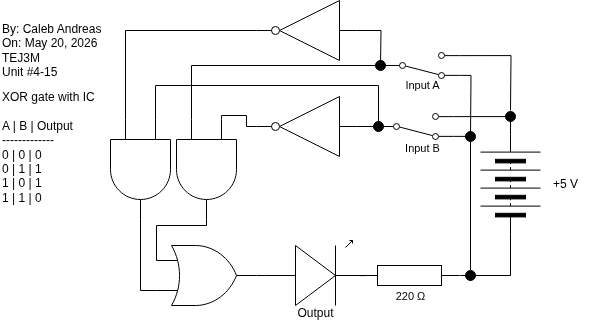

The diagram above was exported from draw.io. Its source (the exported page's mxGraphModel, read from the mxfile embedded in the PNG):
<mxGraphModel dx="663" dy="706" grid="1" gridSize="10" guides="1" tooltips="1" connect="1" arrows="1" fold="1" page="1" pageScale="1" pageWidth="850" pageHeight="1100" math="0" shadow="0">
  <root>
    <mxCell id="0" />
    <mxCell id="1" parent="0" />
    <mxCell id="2" value="By: Caleb Andreas&lt;div&gt;On: May 20, 2026&lt;/div&gt;&lt;div&gt;TEJ3M&lt;/div&gt;&lt;div&gt;Unit #4-15&lt;/div&gt;" style="text;html=1;align=left;verticalAlign=middle;resizable=0;points=[];autosize=1;strokeColor=none;fillColor=none;" vertex="1" parent="1">
      <mxGeometry x="20" y="45" width="120" height="70" as="geometry" />
    </mxCell>
    <mxCell id="3" value="XOR gate with IC&lt;br&gt;&lt;div&gt;&lt;font color=&quot;#000000&quot;&gt;&lt;br&gt;&lt;/font&gt;&lt;div&gt;A | B | Output&lt;/div&gt;&lt;div&gt;-------------&lt;/div&gt;&lt;div&gt;0 | 0 | 0&lt;/div&gt;&lt;div&gt;0 | 1 | 1&lt;/div&gt;&lt;/div&gt;&lt;div&gt;1 | 0 | 1&lt;/div&gt;&lt;div&gt;1 | 1 | 0&lt;/div&gt;" style="text;html=1;align=left;verticalAlign=middle;resizable=0;points=[];autosize=1;strokeColor=none;fillColor=none;" vertex="1" parent="1">
      <mxGeometry x="20" y="112" width="120" height="130" as="geometry" />
    </mxCell>
    <mxCell id="4" value="" style="pointerEvents=1;verticalLabelPosition=bottom;shadow=0;dashed=0;align=center;html=1;verticalAlign=top;shape=mxgraph.electrical.miscellaneous.batteryStack;rotation=-90;" vertex="1" parent="1">
      <mxGeometry x="480" y="184" width="100" height="60" as="geometry" />
    </mxCell>
    <mxCell id="5" value="+5 V" style="text;html=1;align=center;verticalAlign=middle;resizable=0;points=[];autosize=1;strokeColor=none;fillColor=none;" vertex="1" parent="1">
      <mxGeometry x="560" y="199" width="50" height="30" as="geometry" />
    </mxCell>
    <mxCell id="6" style="edgeStyle=orthogonalEdgeStyle;shape=connector;curved=0;rounded=0;html=1;exitX=0;exitY=0.25;exitDx=0;exitDy=0;exitPerimeter=0;strokeColor=default;align=center;verticalAlign=middle;fontFamily=Helvetica;fontSize=11;fontColor=default;labelBackgroundColor=default;endArrow=none;endFill=0;entryX=0;entryY=0.5;entryDx=0;entryDy=0;" edge="1" parent="1" target="10" source="31">
      <mxGeometry relative="1" as="geometry">
        <mxPoint x="249.31818181818187" y="106" as="targetPoint" />
        <Array as="points">
          <mxPoint x="175" y="115" />
          <mxPoint x="398" y="115" />
        </Array>
        <mxPoint x="225" y="93" as="sourcePoint" />
      </mxGeometry>
    </mxCell>
    <mxCell id="7" value="" style="verticalLabelPosition=bottom;shadow=0;dashed=0;align=center;html=1;verticalAlign=top;shape=mxgraph.electrical.opto_electronics.led_1;pointerEvents=1;rotation=0;" vertex="1" parent="1">
      <mxGeometry x="285" y="270" width="100" height="65" as="geometry" />
    </mxCell>
    <mxCell id="8" style="edgeStyle=orthogonalEdgeStyle;shape=connector;curved=0;rounded=0;html=1;exitX=1;exitY=0.12;exitDx=0;exitDy=0;entryX=1;entryY=0.5;entryDx=0;entryDy=0;strokeColor=default;align=center;verticalAlign=middle;fontFamily=Helvetica;fontSize=11;fontColor=default;labelBackgroundColor=default;endArrow=none;endFill=0;" edge="1" parent="1" source="10" target="4">
      <mxGeometry relative="1" as="geometry" />
    </mxCell>
    <mxCell id="9" style="edgeStyle=orthogonalEdgeStyle;shape=connector;curved=0;rounded=0;html=1;exitX=1;exitY=0.88;exitDx=0;exitDy=0;strokeColor=default;align=center;verticalAlign=middle;fontFamily=Helvetica;fontSize=11;fontColor=default;labelBackgroundColor=default;endArrow=none;endFill=0;entryX=0.5;entryY=0;entryDx=0;entryDy=0;" edge="1" parent="1" source="10" target="17">
      <mxGeometry relative="1" as="geometry">
        <mxPoint x="490" y="256" as="targetPoint" />
      </mxGeometry>
    </mxCell>
    <mxCell id="10" value="" style="html=1;shape=mxgraph.electrical.electro-mechanical.twoWaySwitch;aspect=fixed;elSwitchState=2;flipV=1;" vertex="1" parent="1">
      <mxGeometry x="398" y="143" width="75" height="26" as="geometry" />
    </mxCell>
    <mxCell id="11" value="Input B" style="text;html=1;align=center;verticalAlign=middle;resizable=0;points=[];autosize=1;strokeColor=none;fillColor=none;fontFamily=Helvetica;fontSize=11;fontColor=default;labelBackgroundColor=default;" vertex="1" parent="1">
      <mxGeometry x="411.5" y="163" width="60" height="30" as="geometry" />
    </mxCell>
    <mxCell id="12" style="edgeStyle=orthogonalEdgeStyle;shape=connector;curved=0;rounded=0;html=1;exitX=1;exitY=0.5;exitDx=0;exitDy=0;exitPerimeter=0;entryX=0;entryY=0.5;entryDx=0;entryDy=0;strokeColor=default;align=center;verticalAlign=middle;fontFamily=Helvetica;fontSize=11;fontColor=default;labelBackgroundColor=default;endArrow=none;endFill=0;" edge="1" parent="1" source="13" target="4">
      <mxGeometry relative="1" as="geometry">
        <Array as="points">
          <mxPoint x="480" y="305" />
          <mxPoint x="530" y="305" />
        </Array>
      </mxGeometry>
    </mxCell>
    <mxCell id="13" value="" style="pointerEvents=1;verticalLabelPosition=bottom;shadow=0;dashed=0;align=center;html=1;verticalAlign=top;shape=mxgraph.electrical.resistors.resistor_1;rotation=0;" vertex="1" parent="1">
      <mxGeometry x="379" y="295" width="100" height="20" as="geometry" />
    </mxCell>
    <mxCell id="14" value="220&amp;nbsp;Ω" style="text;html=1;align=center;verticalAlign=middle;resizable=0;points=[];autosize=1;strokeColor=none;fillColor=none;fontFamily=Helvetica;fontSize=11;fontColor=default;labelBackgroundColor=default;" vertex="1" parent="1">
      <mxGeometry x="405" y="311" width="50" height="30" as="geometry" />
    </mxCell>
    <mxCell id="15" value="" style="edgeStyle=orthogonalEdgeStyle;shape=connector;curved=0;rounded=0;html=1;exitX=0.5;exitY=1;exitDx=0;exitDy=0;strokeColor=default;align=center;verticalAlign=middle;fontFamily=Helvetica;fontSize=11;fontColor=default;labelBackgroundColor=default;endArrow=none;endFill=0;" edge="1" parent="1" source="17">
      <mxGeometry relative="1" as="geometry">
        <mxPoint x="490" y="301" as="targetPoint" />
        <mxPoint x="490" y="271" as="sourcePoint" />
      </mxGeometry>
    </mxCell>
    <mxCell id="16" style="edgeStyle=orthogonalEdgeStyle;shape=connector;curved=0;rounded=0;html=1;exitX=1;exitY=0.54;exitDx=0;exitDy=0;exitPerimeter=0;entryX=0;entryY=0.5;entryDx=0;entryDy=0;entryPerimeter=0;strokeColor=default;align=center;verticalAlign=middle;fontFamily=Helvetica;fontSize=11;fontColor=default;labelBackgroundColor=default;endArrow=none;endFill=0;" edge="1" parent="1" source="7" target="13">
      <mxGeometry relative="1" as="geometry" />
    </mxCell>
    <mxCell id="17" value="" style="ellipse;whiteSpace=wrap;html=1;fontFamily=Helvetica;fontSize=11;fontColor=default;labelBackgroundColor=default;strokeColor=#000000;fillColor=#000000;" vertex="1" parent="1">
      <mxGeometry x="485" y="300" width="10" height="10" as="geometry" />
    </mxCell>
    <mxCell id="19" style="edgeStyle=orthogonalEdgeStyle;shape=connector;curved=0;rounded=0;html=1;exitX=1;exitY=0.12;exitDx=0;exitDy=0;strokeColor=default;align=center;verticalAlign=middle;fontFamily=Helvetica;fontSize=11;fontColor=default;labelBackgroundColor=default;endArrow=none;endFill=0;" edge="1" parent="1" source="21">
      <mxGeometry relative="1" as="geometry">
        <mxPoint x="529.9999999999999" y="140" as="targetPoint" />
      </mxGeometry>
    </mxCell>
    <mxCell id="20" style="edgeStyle=orthogonalEdgeStyle;shape=connector;curved=0;rounded=0;html=1;exitX=1;exitY=0.88;exitDx=0;exitDy=0;strokeColor=default;align=center;verticalAlign=middle;fontFamily=Helvetica;fontSize=11;fontColor=default;labelBackgroundColor=default;endArrow=none;endFill=0;" edge="1" parent="1" source="21">
      <mxGeometry relative="1" as="geometry">
        <mxPoint x="490" y="165" as="targetPoint" />
      </mxGeometry>
    </mxCell>
    <mxCell id="21" value="" style="html=1;shape=mxgraph.electrical.electro-mechanical.twoWaySwitch;aspect=fixed;elSwitchState=2;flipV=1;" vertex="1" parent="1">
      <mxGeometry x="404" y="82" width="75" height="26" as="geometry" />
    </mxCell>
    <mxCell id="22" value="Input A" style="text;html=1;align=center;verticalAlign=middle;resizable=0;points=[];autosize=1;strokeColor=none;fillColor=none;fontFamily=Helvetica;fontSize=11;fontColor=default;labelBackgroundColor=default;" vertex="1" parent="1">
      <mxGeometry x="411.5" y="100" width="60" height="30" as="geometry" />
    </mxCell>
    <mxCell id="23" style="edgeStyle=orthogonalEdgeStyle;shape=connector;curved=0;rounded=0;html=1;exitX=0;exitY=0.5;exitDx=0;exitDy=0;entryX=0;entryY=0.75;entryDx=0;entryDy=0;entryPerimeter=0;strokeColor=default;align=center;verticalAlign=middle;fontFamily=Helvetica;fontSize=11;fontColor=default;labelBackgroundColor=default;endArrow=none;endFill=0;" edge="1" parent="1" source="21" target="30">
      <mxGeometry relative="1" as="geometry">
        <mxPoint x="195" y="93" as="targetPoint" />
        <Array as="points">
          <mxPoint x="404" y="95" />
          <mxPoint x="211" y="95" />
        </Array>
      </mxGeometry>
    </mxCell>
    <mxCell id="24" value="" style="ellipse;whiteSpace=wrap;html=1;fontFamily=Helvetica;fontSize=11;fontColor=default;labelBackgroundColor=default;strokeColor=#000000;fillColor=#000000;" vertex="1" parent="1">
      <mxGeometry x="485" y="161" width="10" height="10" as="geometry" />
    </mxCell>
    <mxCell id="25" value="" style="ellipse;whiteSpace=wrap;html=1;fontFamily=Helvetica;fontSize=11;fontColor=default;labelBackgroundColor=default;strokeColor=#000000;fillColor=#000000;" vertex="1" parent="1">
      <mxGeometry x="525" y="141" width="10" height="10" as="geometry" />
    </mxCell>
    <mxCell id="26" value="Output" style="text;html=1;align=center;verticalAlign=middle;resizable=0;points=[];autosize=1;strokeColor=none;fillColor=none;" vertex="1" parent="1">
      <mxGeometry x="305" y="328" width="60" height="30" as="geometry" />
    </mxCell>
    <mxCell id="37" style="edgeStyle=orthogonalEdgeStyle;shape=connector;curved=0;rounded=0;html=1;exitX=0;exitY=0.5;exitDx=0;exitDy=0;exitPerimeter=0;entryX=0;entryY=0.5;entryDx=0;entryDy=0;strokeColor=default;align=center;verticalAlign=middle;fontFamily=Helvetica;fontSize=11;fontColor=default;labelBackgroundColor=default;endArrow=none;endFill=0;" edge="1" parent="1" source="27" target="10">
      <mxGeometry relative="1" as="geometry" />
    </mxCell>
    <mxCell id="27" value="" style="verticalLabelPosition=bottom;shadow=0;dashed=0;align=center;html=1;verticalAlign=top;shape=mxgraph.electrical.logic_gates.inverter_2;rotation=-180;" vertex="1" parent="1">
      <mxGeometry x="276" y="126" width="100" height="60" as="geometry" />
    </mxCell>
    <mxCell id="29" value="" style="verticalLabelPosition=bottom;shadow=0;dashed=0;align=center;html=1;verticalAlign=top;shape=mxgraph.electrical.logic_gates.logic_gate;operation=or;rotation=0;" vertex="1" parent="1">
      <mxGeometry x="176" y="275" width="100" height="60" as="geometry" />
    </mxCell>
    <mxCell id="30" value="" style="verticalLabelPosition=bottom;shadow=0;dashed=0;align=center;html=1;verticalAlign=top;shape=mxgraph.electrical.logic_gates.logic_gate;operation=and;rotation=90;" vertex="1" parent="1">
      <mxGeometry x="176" y="169" width="100" height="60" as="geometry" />
    </mxCell>
    <mxCell id="31" value="" style="verticalLabelPosition=bottom;shadow=0;dashed=0;align=center;html=1;verticalAlign=top;shape=mxgraph.electrical.logic_gates.logic_gate;operation=and;rotation=90;" vertex="1" parent="1">
      <mxGeometry x="110" y="169" width="100" height="60" as="geometry" />
    </mxCell>
    <mxCell id="32" style="edgeStyle=orthogonalEdgeStyle;shape=connector;curved=0;rounded=0;html=1;exitX=1;exitY=0.5;exitDx=0;exitDy=0;exitPerimeter=0;entryX=0;entryY=0.54;entryDx=0;entryDy=0;entryPerimeter=0;strokeColor=default;align=center;verticalAlign=middle;fontFamily=Helvetica;fontSize=11;fontColor=default;labelBackgroundColor=default;endArrow=none;endFill=0;" edge="1" parent="1" source="29" target="7">
      <mxGeometry relative="1" as="geometry" />
    </mxCell>
    <mxCell id="33" style="edgeStyle=orthogonalEdgeStyle;shape=connector;curved=0;rounded=0;html=1;exitX=1;exitY=0.5;exitDx=0;exitDy=0;exitPerimeter=0;entryX=0;entryY=0.75;entryDx=0;entryDy=0;entryPerimeter=0;strokeColor=default;align=center;verticalAlign=middle;fontFamily=Helvetica;fontSize=11;fontColor=default;labelBackgroundColor=default;endArrow=none;endFill=0;" edge="1" parent="1" source="31" target="29">
      <mxGeometry relative="1" as="geometry" />
    </mxCell>
    <mxCell id="34" style="edgeStyle=orthogonalEdgeStyle;shape=connector;curved=0;rounded=0;html=1;exitX=1;exitY=0.5;exitDx=0;exitDy=0;exitPerimeter=0;entryX=0;entryY=0.25;entryDx=0;entryDy=0;entryPerimeter=0;strokeColor=default;align=center;verticalAlign=middle;fontFamily=Helvetica;fontSize=11;fontColor=default;labelBackgroundColor=default;endArrow=none;endFill=0;" edge="1" parent="1" source="30" target="29">
      <mxGeometry relative="1" as="geometry">
        <Array as="points">
          <mxPoint x="226" y="255" />
          <mxPoint x="176" y="255" />
        </Array>
      </mxGeometry>
    </mxCell>
    <mxCell id="35" style="edgeStyle=orthogonalEdgeStyle;shape=connector;curved=0;rounded=0;html=1;exitX=1;exitY=0.5;exitDx=0;exitDy=0;exitPerimeter=0;entryX=0;entryY=0.25;entryDx=0;entryDy=0;entryPerimeter=0;strokeColor=default;align=center;verticalAlign=middle;fontFamily=Helvetica;fontSize=11;fontColor=default;labelBackgroundColor=default;endArrow=none;endFill=0;" edge="1" parent="1" source="27" target="30">
      <mxGeometry relative="1" as="geometry">
        <Array as="points">
          <mxPoint x="266" y="156" />
          <mxPoint x="266" y="145" />
          <mxPoint x="241" y="145" />
        </Array>
      </mxGeometry>
    </mxCell>
    <mxCell id="36" value="" style="ellipse;whiteSpace=wrap;html=1;fontFamily=Helvetica;fontSize=11;fontColor=default;labelBackgroundColor=default;strokeColor=#000000;fillColor=#000000;" vertex="1" parent="1">
      <mxGeometry x="393" y="151" width="10" height="10" as="geometry" />
    </mxCell>
    <mxCell id="44" style="edgeStyle=orthogonalEdgeStyle;shape=connector;curved=0;rounded=0;html=1;exitX=0;exitY=0.5;exitDx=0;exitDy=0;exitPerimeter=0;strokeColor=default;align=center;verticalAlign=middle;fontFamily=Helvetica;fontSize=11;fontColor=default;labelBackgroundColor=default;endArrow=none;endFill=0;" edge="1" parent="1" source="38">
      <mxGeometry relative="1" as="geometry">
        <mxPoint x="400" y="95" as="targetPoint" />
      </mxGeometry>
    </mxCell>
    <mxCell id="38" value="" style="verticalLabelPosition=bottom;shadow=0;dashed=0;align=center;html=1;verticalAlign=top;shape=mxgraph.electrical.logic_gates.inverter_2;rotation=-180;" vertex="1" parent="1">
      <mxGeometry x="276" y="30" width="100" height="60" as="geometry" />
    </mxCell>
    <mxCell id="41" style="edgeStyle=orthogonalEdgeStyle;shape=connector;curved=0;rounded=0;html=1;exitX=1;exitY=0.5;exitDx=0;exitDy=0;exitPerimeter=0;entryX=0;entryY=0.75;entryDx=0;entryDy=0;entryPerimeter=0;strokeColor=default;align=center;verticalAlign=middle;fontFamily=Helvetica;fontSize=11;fontColor=default;labelBackgroundColor=default;endArrow=none;endFill=0;" edge="1" parent="1" source="38" target="31">
      <mxGeometry relative="1" as="geometry" />
    </mxCell>
    <mxCell id="43" value="" style="ellipse;whiteSpace=wrap;html=1;fontFamily=Helvetica;fontSize=11;fontColor=default;labelBackgroundColor=default;strokeColor=#000000;fillColor=#000000;" vertex="1" parent="1">
      <mxGeometry x="395" y="90" width="10" height="10" as="geometry" />
    </mxCell>
  </root>
</mxGraphModel>